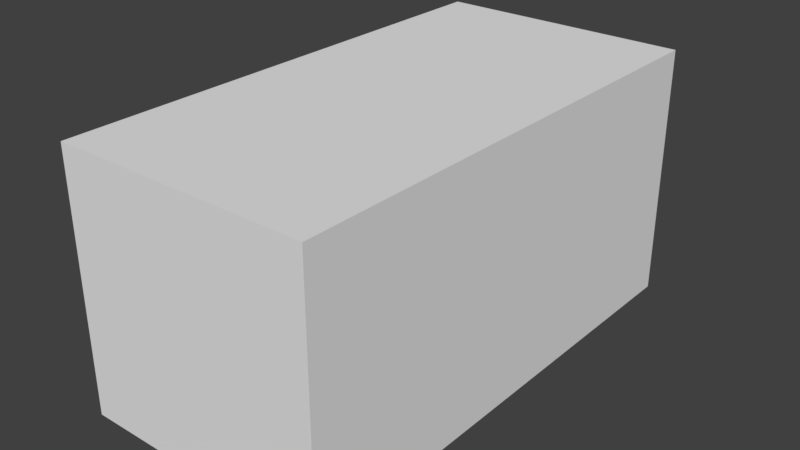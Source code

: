# Source: block.blend  (saved by Blender 2.78.0; exported with 4.5.12 LTS)
import bpy
from mathutils import Matrix  # noqa: F401  (used for matrix-valued properties, if any)

bpy.ops.wm.read_factory_settings(use_empty=True)
scene = bpy.context.scene
scene.name = 'Scene'

# ---- collections
col_collection_1 = bpy.data.collections.new('Collection 1'); scene.collection.children.link(col_collection_1)

# ---- materials (node trees are filled in below, after node groups)
mat_material = bpy.data.materials.new('Material')
mat_material.alpha_threshold = 0.0
mat_material.use_transparent_shadow = False
mat_material.roughness = 0.5
mat_material.line_color = (0.0, 0.0, 0.0, 1.0)

# ---- material node trees

# ---- world
world_world = bpy.data.worlds.new('World'); scene.world = world_world
world_world.color = (0.05088, 0.05088, 0.05088)
world_world.use_sun_shadow = False
world_world.sun_shadow_jitter_overblur = 0.0
world_world.cycles.sampling_method = 'MANUAL'

# ---- meshes
me_cube = bpy.data.meshes.new('Cube')
me_cube.from_pydata([(0.5, 0.9758, 0.0), (0.5, -0.9758, 0.0), (-0.5, -0.9758, 0.0), (-0.5, 0.9758, 0.0), (0.5, 0.9758, 1.0), (0.5, -0.9758, 1.0), (-0.5, -0.9758, 1.0), (-0.5, 0.9758, 1.0)], [], [(0, 1, 2, 3), (4, 7, 6, 5), (0, 4, 5, 1), (1, 5, 6, 2), (2, 6, 7, 3), (4, 0, 3, 7)])
me_cube.materials.append(mat_material)
me_cube.use_remesh_preserve_volume = False
me_cube.use_remesh_preserve_attributes = False
me_cube.use_mirror_vertex_groups = False
me_cube.update()

# ---- objects
ob_cube = bpy.data.objects.new('Cube', me_cube)

# ---- transforms, parenting, visibility, modifiers, constraints
ob_cube.location = (0.0, 0.0, 0.0)
ob_cube.lock_rotations_4d = False
ob_cube.empty_display_type = 'ARROWS'
ob_cube.lineart.crease_threshold = 0.0

# ---- collection membership
col_collection_1.objects.link(ob_cube)

# ---- scene / render settings (as saved in the file)
scene.frame_start = 1; scene.frame_end = 250; scene.frame_set(1)
scene.render.engine = 'BLENDER_EEVEE_NEXT'
scene.render.resolution_percentage = 50
scene.render.dither_intensity = 0.0
scene.cycles.use_denoising = False
scene.cycles.samples = 128
scene.cycles.sampling_pattern = 'TABULATED_SOBOL'
scene.cycles.light_sampling_threshold = 0.0
scene.cycles.use_adaptive_sampling = False
scene.cycles.use_light_tree = False
scene.cycles.blur_glossy = 0.0
scene.cycles.sample_clamp_indirect = 0.0
scene.view_settings.view_transform = 'Standard'
bpy.context.view_layer.update()

# ---- added for rendering (the .blend has no active camera and no usable light): camera, sun
cam_auto = bpy.data.cameras.new('AutoCamera')
cam_auto.lens = 50.0
cam_auto.sensor_width = 36.0
cam_auto.clip_end = 1000.0
ob_auto_camera = bpy.data.objects.new('AutoCamera', cam_auto)
scene.collection.objects.link(ob_auto_camera)
ob_auto_camera.location = (2.22991, -2.67589, 2.28393)
ob_auto_camera.rotation_euler = (1.09748, -7.21219e-08, 0.694738)
scene.camera = ob_auto_camera
light_auto_sun = bpy.data.lights.new('AutoSun', 'SUN')
light_auto_sun.energy = 3.0
light_auto_sun.angle = 0.0523599
ob_auto_sun = bpy.data.objects.new('AutoSun', light_auto_sun)
scene.collection.objects.link(ob_auto_sun)
ob_auto_sun.rotation_euler = (0.872665, 0.174533, 0.523599)
bpy.context.view_layer.update()
